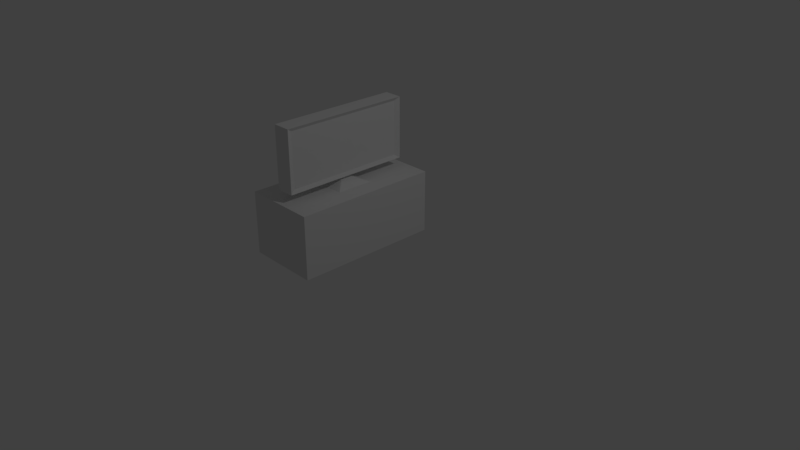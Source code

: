 # Source: TV.blend  (saved by Blender 2.78.0; exported with 4.5.12 LTS)
import bpy
from mathutils import Matrix  # noqa: F401  (used for matrix-valued properties, if any)

bpy.ops.wm.read_factory_settings(use_empty=True)
scene = bpy.context.scene
scene.name = 'Scene'

# ---- collections
col_collection_1 = bpy.data.collections.new('Collection 1'); scene.collection.children.link(col_collection_1)

# ---- materials (node trees are filled in below, after node groups)
mat_material = bpy.data.materials.new('Material')
mat_material.alpha_threshold = 0.0
mat_material.use_transparent_shadow = False
mat_material.roughness = 0.5
mat_material.line_color = (0.0, 0.0, 0.0, 1.0)

# ---- material node trees

# ---- world
world_world = bpy.data.worlds.new('World'); scene.world = world_world
world_world.color = (0.05088, 0.05088, 0.05088)
world_world.use_sun_shadow = False
world_world.sun_shadow_jitter_overblur = 0.0
world_world.cycles.sampling_method = 'MANUAL'

# ---- cameras
cam_camera = bpy.data.cameras.new('Camera')
cam_camera.clip_end = 100.0
cam_camera.lens = 35.0
cam_camera.sensor_width = 32.0
cam_camera.sensor_height = 18.0
cam_camera.ortho_scale = 7.314
cam_camera.dof.focus_distance = 0.0
cam_camera.dof.aperture_fstop = 128.0

# ---- lights
light_lamp = bpy.data.lights.new('Lamp', 'POINT')
light_lamp.transmission_factor = 0.0
light_lamp.cutoff_distance = 30.0
light_lamp.energy = 100.0
light_lamp.shadow_buffer_clip_start = 1.001
light_lamp.shadow_soft_size = 0.1
light_lamp.shadow_maximum_resolution = 0.006
light_lamp.use_absolute_resolution = True

# ---- meshes
me_cube = bpy.data.meshes.new('Cube')
me_cube.from_pydata([(1.0, 2.0, 0.0), (1.0, 2.146e-07, 0.0), (-1.0, 4.53e-07, 0.0), (-1.0, 2.0, 0.0), (1.0, 2.0, 0.8571), (1.0, -2.385e-08, 0.8571), (-1.0, 4.53e-07, 0.8571), (-1.0, 2.0, 0.8571), (0.25, 1.5, 0.8571), (0.25, 0.5, 0.8571), (-0.25, 1.5, 0.8571), (-0.25, 0.5, 0.8571), (0.0, 1.0, 0.9763), (0.8926, 0.75, 0.9763), (-0.8926, 0.75, 0.9763), (0.8926, 1.25, 0.9763), (-0.8926, 1.25, 0.9763), (0.8926, 0.75, 1.817), (-0.8926, 0.75, 1.817), (0.8926, 1.25, 1.817), (-0.8926, 1.25, 1.817), (0.8226, 1.185, 1.024), (-0.8226, 1.185, 1.024), (0.8226, 1.185, 1.769), (-0.8226, 1.185, 1.769)], [], [(17, 18, 14, 13), (15, 16, 22, 21), (14, 16, 15, 13), (12, 9, 8), (12, 10, 11), (12, 11, 9), (12, 8, 10), (17, 13, 15, 19), (18, 17, 19, 20), (18, 20, 16, 14), (23, 21, 22, 24), (19, 15, 21, 23), (20, 19, 23, 24), (16, 20, 24, 22), (4, 0, 3, 7), (4, 5, 1, 0), (5, 6, 2, 1), (6, 7, 3, 2), (7, 6, 5, 4), (2, 3, 0, 1)])
_uv = me_cube.uv_layers.new(name='UVMap')
_uv.uv.foreach_set('vector', [0.0, 0.0, 1.0, 0.0, 1.0, 1.0, 0.0, 1.0, 1.0, 1.0, 1.0, 0.0, 1.0, 0.0, 1.0, 1.0, 0.0, 0.0, 1.0, 0.0, 1.0, 1.0, 0.0, 1.0, 0.2642, 0.5, 7.274e-05, 0.9999, 7.268e-05, 7.28e-05, 0.2642, 0.5, 0.5284, 7.268e-05, 0.5284, 0.9999, 0.2642, 0.5, 0.5284, 0.9999, 7.274e-05, 0.9999, 0.2642, 0.5, 7.268e-05, 7.28e-05, 0.5284, 7.268e-05, 0.0, 0.0, 1.0, 0.0, 1.0, 1.0, 0.0, 1.0, 0.0, 0.0, 1.0, 0.0, 1.0, 1.0, 0.0, 1.0, 0.0, 0.0, 1.0, 0.0, 1.0, 1.0, 0.0, 1.0, 0.0, 0.0, 1.0, 0.0, 1.0, 1.0, 0.0, 1.0, 0.0, 1.0, 1.0, 1.0, 1.0, 1.0, 0.0, 1.0, 0.0, 1.0, 1.0, 1.0, 1.0, 1.0, 0.0, 1.0, 1.0, 1.0, 1.0, 0.0, 1.0, 0.0, 1.0, 1.0, 0.0, 0.0, 0.0, 0.0, 0.0, 0.0, 0.0, 0.0, 0.0, 0.0, 0.0, 0.0, 0.0, 0.0, 0.0, 0.0, 0.0, 0.0, 0.0, 0.0, 0.0, 0.0, 0.0, 0.0, 0.0, 0.0, 0.0, 0.0, 0.0, 0.0, 0.0, 0.0, 0.0, 0.0, 0.0, 0.0, 0.0, 0.0, 0.0, 0.0, 0.0, 0.0, 0.0, 0.0, 0.0, 0.0, 0.0, 0.0])
me_cube.materials.append(mat_material)
me_cube.use_remesh_preserve_volume = False
me_cube.use_remesh_preserve_attributes = False
me_cube.use_mirror_vertex_groups = False
me_cube.update()

# ---- objects
ob_cube = bpy.data.objects.new('Cube', me_cube)
ob_lamp = bpy.data.objects.new('Lamp', light_lamp)
ob_camera = bpy.data.objects.new('Camera', cam_camera)

# ---- transforms, parenting, visibility, modifiers, constraints
ob_cube.location = (-0.5, 0.0, 0.0)
ob_cube.rotation_euler = (0.0, -0.0, 4.712)
ob_cube.scale = (1.0, 0.5, 1.0)
ob_cube.lock_rotations_4d = False
ob_cube.empty_display_type = 'ARROWS'
ob_cube.lineart.crease_threshold = 0.0
ob_lamp.location = (4.576, 1.005, 5.904)
ob_lamp.rotation_euler = (0.6503, 0.05522, 1.866)
ob_lamp.lock_rotations_4d = False
ob_lamp.empty_display_type = 'ARROWS'
ob_lamp.color = (0.0, 0.0, 0.0, 0.0)
ob_lamp.lineart.crease_threshold = 0.0
ob_camera.location = (7.981, -6.508, 5.344)
ob_camera.rotation_euler = (1.109, 0.0, 0.8149)
ob_camera.lock_rotations_4d = False
ob_camera.empty_display_type = 'ARROWS'
ob_camera.color = (0.0, 0.0, 0.0, 0.0)
ob_camera.display_type = 'WIRE'
ob_camera.lineart.crease_threshold = 0.0

# ---- collection membership
col_collection_1.objects.link(ob_cube)
col_collection_1.objects.link(ob_lamp)
col_collection_1.objects.link(ob_camera)

# ---- scene / render settings (as saved in the file)
scene.camera = ob_camera
scene.frame_start = 1; scene.frame_end = 250; scene.frame_set(1)
scene.render.engine = 'BLENDER_EEVEE_NEXT'
scene.render.resolution_percentage = 50
scene.render.dither_intensity = 0.0
scene.cycles.use_denoising = False
scene.cycles.samples = 128
scene.cycles.sampling_pattern = 'TABULATED_SOBOL'
scene.cycles.light_sampling_threshold = 0.0
scene.cycles.use_adaptive_sampling = False
scene.cycles.use_light_tree = False
scene.cycles.blur_glossy = 0.0
scene.cycles.sample_clamp_indirect = 0.0
scene.view_settings.view_transform = 'Standard'
bpy.context.view_layer.update()
